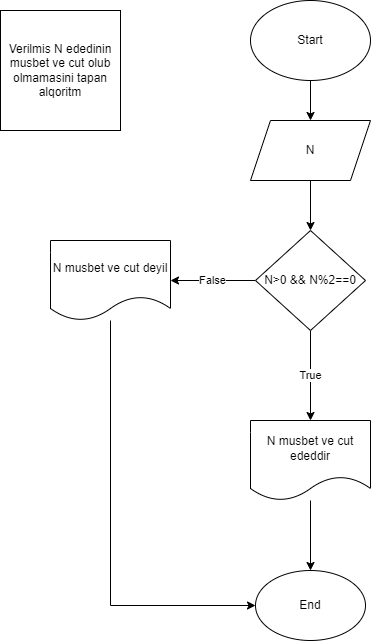

The diagram above was exported from draw.io. Its source (the exported page's mxGraphModel, read from the mxfile embedded in the PNG):
<mxGraphModel dx="1278" dy="641" grid="1" gridSize="10" guides="1" tooltips="1" connect="1" arrows="1" fold="1" page="1" pageScale="1" pageWidth="827" pageHeight="1169" math="0" shadow="0">
  <root>
    <mxCell id="0" />
    <mxCell id="1" parent="0" />
    <mxCell id="6QTEL3nBCSFOc3zv_T6J-1" value="Verilmis N ededinin musbet ve cut olub olmamasini tapan alqoritm" style="whiteSpace=wrap;html=1;aspect=fixed;" vertex="1" parent="1">
      <mxGeometry x="120" y="50" width="120" height="120" as="geometry" />
    </mxCell>
    <mxCell id="6QTEL3nBCSFOc3zv_T6J-4" value="" style="edgeStyle=orthogonalEdgeStyle;rounded=0;orthogonalLoop=1;jettySize=auto;html=1;" edge="1" parent="1" source="6QTEL3nBCSFOc3zv_T6J-2" target="6QTEL3nBCSFOc3zv_T6J-3">
      <mxGeometry relative="1" as="geometry" />
    </mxCell>
    <mxCell id="6QTEL3nBCSFOc3zv_T6J-2" value="Start" style="ellipse;whiteSpace=wrap;html=1;" vertex="1" parent="1">
      <mxGeometry x="370" y="40" width="120" height="80" as="geometry" />
    </mxCell>
    <mxCell id="6QTEL3nBCSFOc3zv_T6J-6" value="" style="edgeStyle=orthogonalEdgeStyle;rounded=0;orthogonalLoop=1;jettySize=auto;html=1;" edge="1" parent="1" source="6QTEL3nBCSFOc3zv_T6J-3" target="6QTEL3nBCSFOc3zv_T6J-5">
      <mxGeometry relative="1" as="geometry" />
    </mxCell>
    <mxCell id="6QTEL3nBCSFOc3zv_T6J-3" value="N" style="shape=parallelogram;perimeter=parallelogramPerimeter;whiteSpace=wrap;html=1;fixedSize=1;" vertex="1" parent="1">
      <mxGeometry x="370" y="160" width="120" height="60" as="geometry" />
    </mxCell>
    <mxCell id="6QTEL3nBCSFOc3zv_T6J-8" value="False" style="edgeStyle=orthogonalEdgeStyle;rounded=0;orthogonalLoop=1;jettySize=auto;html=1;" edge="1" parent="1" source="6QTEL3nBCSFOc3zv_T6J-5" target="6QTEL3nBCSFOc3zv_T6J-7">
      <mxGeometry relative="1" as="geometry" />
    </mxCell>
    <mxCell id="6QTEL3nBCSFOc3zv_T6J-10" value="True" style="edgeStyle=orthogonalEdgeStyle;rounded=0;orthogonalLoop=1;jettySize=auto;html=1;" edge="1" parent="1" source="6QTEL3nBCSFOc3zv_T6J-5" target="6QTEL3nBCSFOc3zv_T6J-9">
      <mxGeometry relative="1" as="geometry" />
    </mxCell>
    <mxCell id="6QTEL3nBCSFOc3zv_T6J-5" value="N&amp;gt;0 &amp;amp;&amp;amp; N%2==0" style="rhombus;whiteSpace=wrap;html=1;" vertex="1" parent="1">
      <mxGeometry x="375" y="270" width="110" height="100" as="geometry" />
    </mxCell>
    <mxCell id="6QTEL3nBCSFOc3zv_T6J-13" style="edgeStyle=orthogonalEdgeStyle;rounded=0;orthogonalLoop=1;jettySize=auto;html=1;entryX=0;entryY=0.5;entryDx=0;entryDy=0;" edge="1" parent="1" source="6QTEL3nBCSFOc3zv_T6J-7" target="6QTEL3nBCSFOc3zv_T6J-11">
      <mxGeometry relative="1" as="geometry">
        <Array as="points">
          <mxPoint x="230" y="645" />
        </Array>
      </mxGeometry>
    </mxCell>
    <mxCell id="6QTEL3nBCSFOc3zv_T6J-7" value="N musbet ve cut deyil" style="shape=document;whiteSpace=wrap;html=1;boundedLbl=1;" vertex="1" parent="1">
      <mxGeometry x="170" y="280" width="120" height="80" as="geometry" />
    </mxCell>
    <mxCell id="6QTEL3nBCSFOc3zv_T6J-12" value="" style="edgeStyle=orthogonalEdgeStyle;rounded=0;orthogonalLoop=1;jettySize=auto;html=1;" edge="1" parent="1" source="6QTEL3nBCSFOc3zv_T6J-9" target="6QTEL3nBCSFOc3zv_T6J-11">
      <mxGeometry relative="1" as="geometry" />
    </mxCell>
    <mxCell id="6QTEL3nBCSFOc3zv_T6J-9" value="N musbet ve cut ededdir" style="shape=document;whiteSpace=wrap;html=1;boundedLbl=1;" vertex="1" parent="1">
      <mxGeometry x="370" y="460" width="120" height="80" as="geometry" />
    </mxCell>
    <mxCell id="6QTEL3nBCSFOc3zv_T6J-11" value="End" style="ellipse;whiteSpace=wrap;html=1;" vertex="1" parent="1">
      <mxGeometry x="375" y="610" width="110" height="70" as="geometry" />
    </mxCell>
  </root>
</mxGraphModel>